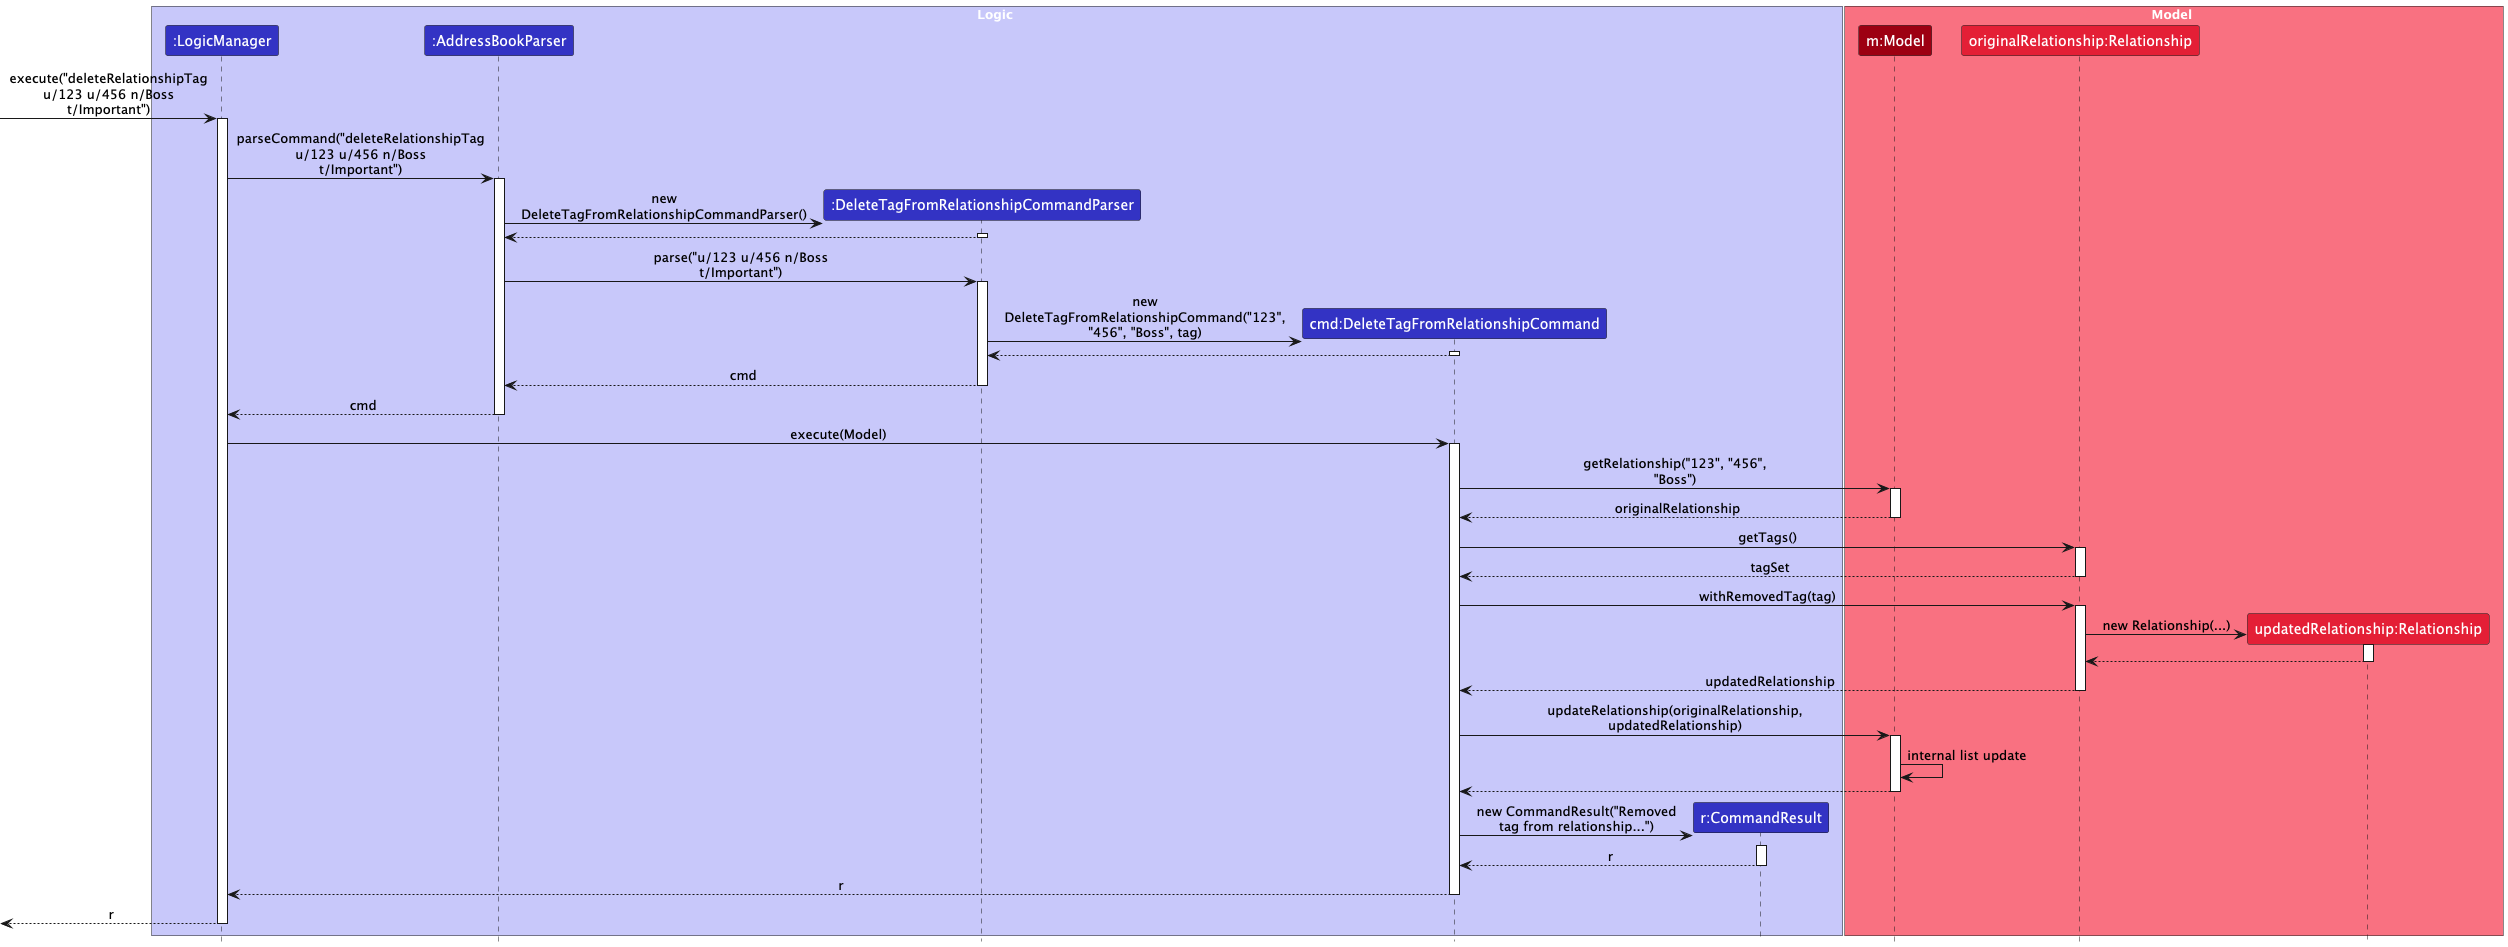

The diagram above was rendered by PlantUML. Its source (embedded in the PNG):
@startuml
!include style.puml
skinparam ArrowFontStyle plain
skinparam maxMessageSize 200

box Logic LOGIC_COLOR_T1
participant ":LogicManager" as LM LOGIC_COLOR
participant ":AddressBookParser" as ABP LOGIC_COLOR
participant ":DeleteTagFromRelationshipCommandParser" as DTRCP LOGIC_COLOR
participant "cmd:DeleteTagFromRelationshipCommand" as DTRC LOGIC_COLOR
participant "r:CommandResult" as CR LOGIC_COLOR
end box

box Model MODEL_COLOR_T1
participant "m:Model" as Model MODEL_COLOR
participant "originalRelationship:Relationship" as OrigRel MODEL_COLOR_T2
participant "updatedRelationship:Relationship" as UpdatedRel MODEL_COLOR_T2
end box

' User initiates the command (implicit)
[-> LM : execute("deleteRelationshipTag u/123 u/456 n/Boss t/Important")
activate LM

LM -> ABP : parseCommand("deleteRelationshipTag u/123 u/456 n/Boss t/Important")
activate ABP

' AddressBookParser identifies the command and delegates to the specific parser
create DTRCP
ABP -> DTRCP : new DeleteTagFromRelationshipCommandParser()
activate DTRCP
DTRCP --> ABP
deactivate DTRCP

ABP -> DTRCP : parse("u/123 u/456 n/Boss t/Important")
activate DTRCP

' DeleteTagFromRelationshipCommandParser parses arguments and creates the command object
create DTRC
DTRCP -> DTRC : new DeleteTagFromRelationshipCommand("123", "456", "Boss", tag)
activate DTRC
DTRC --> DTRCP
deactivate DTRC

DTRCP --> ABP : cmd
deactivate DTRCP
' Optional: destroy parser instance if needed
' destroy DTRCP

ABP --> LM : cmd
deactivate ABP

' LogicManager executes the command
LM -> DTRC : execute(Model)
activate DTRC

' DeleteTagFromRelationshipCommand interacts with the Model
DTRC -> Model : getRelationship("123", "456", "Boss")
activate Model
Model --> DTRC : originalRelationship
deactivate Model

' Check if the tag exists (implicit check within command or helper)
DTRC -> OrigRel : getTags()
activate OrigRel
OrigRel --> DTRC : tagSet
deactivate OrigRel
' Assume tag exists

' Create the updated Relationship object without the specified tag
DTRC -> OrigRel : withRemovedTag(tag)
activate OrigRel
create UpdatedRel
OrigRel -> UpdatedRel : new Relationship(...)
activate UpdatedRel
UpdatedRel --> OrigRel
deactivate UpdatedRel
OrigRel --> DTRC : updatedRelationship
deactivate OrigRel

' Update the relationship in the Model
DTRC -> Model : updateRelationship(originalRelationship, updatedRelationship)
activate Model
' Internal Model interactions (e.g., calling AddressBook, UniqueRelationshipList.setRelationship)
Model -> Model : internal list update
Model --> DTRC
deactivate Model

' Create and return the CommandResult
create CR
DTRC -> CR : new CommandResult("Removed tag from relationship...")
activate CR
CR --> DTRC : r
deactivate CR

DTRC --> LM : r
deactivate DTRC

' LogicManager potentially saves the state (omitted for command-specific focus)
' LM -> Storage : saveAddressBook(Model)

[<-- LM : r
deactivate LM

@enduml